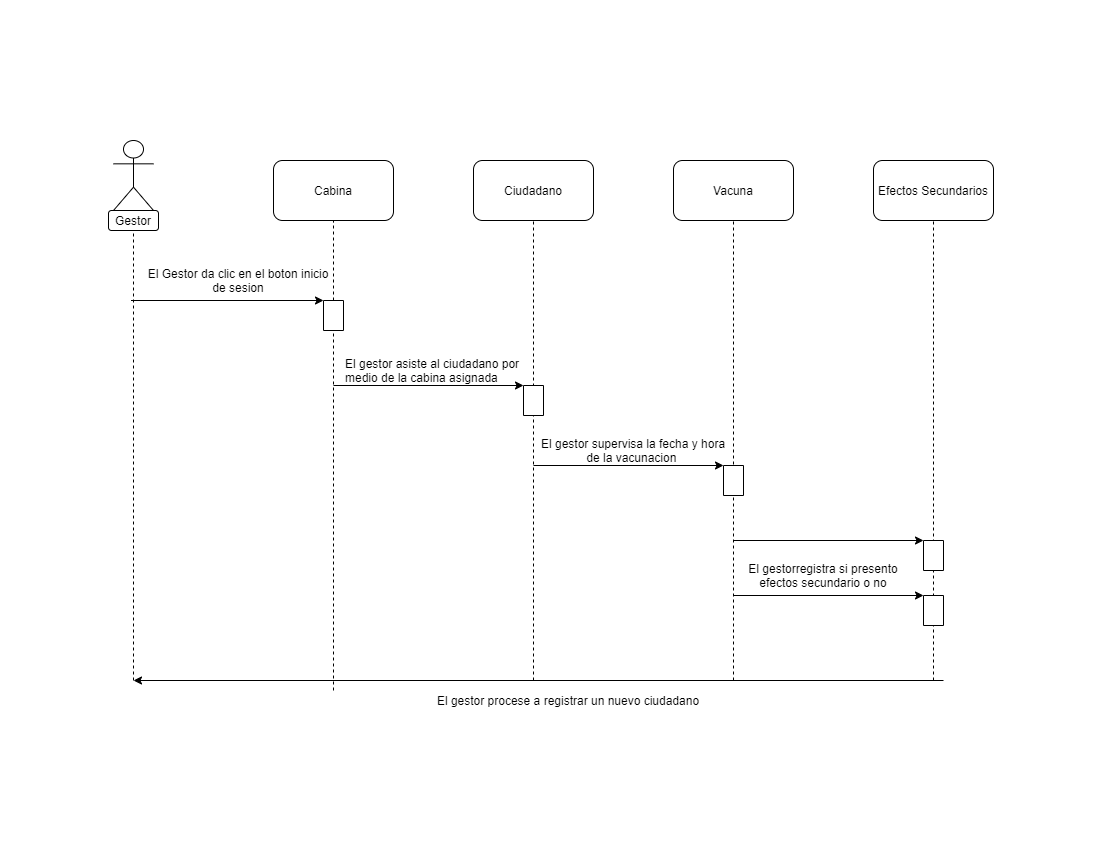

The diagram above was exported from draw.io. Its source (the exported page's mxGraphModel, read from the mxfile embedded in the PNG):
<mxGraphModel dx="1021" dy="1384" grid="1" gridSize="10" guides="1" tooltips="1" connect="1" arrows="1" fold="1" page="1" pageScale="1" pageWidth="1100" pageHeight="850" background="none" math="0" shadow="0">
  <root>
    <mxCell id="0" />
    <mxCell id="1" parent="0" />
    <object label="Actor" id="x4z_bPJyb2gbD3DjEzpE-2">
      <mxCell style="shape=umlActor;verticalLabelPosition=bottom;verticalAlign=top;html=1;outlineConnect=0;" parent="1" vertex="1">
        <mxGeometry x="113" y="-710" width="40" height="70" as="geometry" />
      </mxCell>
    </object>
    <mxCell id="x4z_bPJyb2gbD3DjEzpE-8" value="Efectos Secundarios" style="rounded=1;whiteSpace=wrap;html=1;" parent="1" vertex="1">
      <mxGeometry x="873" y="-690" width="120" height="60" as="geometry" />
    </mxCell>
    <mxCell id="x4z_bPJyb2gbD3DjEzpE-9" value="Vacuna" style="rounded=1;whiteSpace=wrap;html=1;" parent="1" vertex="1">
      <mxGeometry x="673" y="-690" width="120" height="60" as="geometry" />
    </mxCell>
    <mxCell id="x4z_bPJyb2gbD3DjEzpE-10" value="Cabina" style="rounded=1;whiteSpace=wrap;html=1;" parent="1" vertex="1">
      <mxGeometry x="273" y="-690" width="120" height="60" as="geometry" />
    </mxCell>
    <mxCell id="x4z_bPJyb2gbD3DjEzpE-12" value="Ciudadano" style="rounded=1;whiteSpace=wrap;html=1;" parent="1" vertex="1">
      <mxGeometry x="473" y="-690" width="120" height="60" as="geometry" />
    </mxCell>
    <mxCell id="x4z_bPJyb2gbD3DjEzpE-14" value="" style="endArrow=none;dashed=1;html=1;entryX=0.5;entryY=1;entryDx=0;entryDy=0;" parent="1" target="x4z_bPJyb2gbD3DjEzpE-9" edge="1">
      <mxGeometry width="50" height="50" relative="1" as="geometry">
        <mxPoint x="733" y="-170" as="sourcePoint" />
        <mxPoint x="1053" y="-550" as="targetPoint" />
      </mxGeometry>
    </mxCell>
    <mxCell id="x4z_bPJyb2gbD3DjEzpE-15" value="" style="endArrow=none;dashed=1;html=1;entryX=0.5;entryY=1;entryDx=0;entryDy=0;" parent="1" target="x4z_bPJyb2gbD3DjEzpE-28" edge="1">
      <mxGeometry width="50" height="50" relative="1" as="geometry">
        <mxPoint x="133" y="-170" as="sourcePoint" />
        <mxPoint x="133" y="-580" as="targetPoint" />
      </mxGeometry>
    </mxCell>
    <mxCell id="x4z_bPJyb2gbD3DjEzpE-17" value="" style="endArrow=none;dashed=1;html=1;entryX=0.5;entryY=1;entryDx=0;entryDy=0;" parent="1" target="x4z_bPJyb2gbD3DjEzpE-10" edge="1">
      <mxGeometry width="50" height="50" relative="1" as="geometry">
        <mxPoint x="333" y="-160" as="sourcePoint" />
        <mxPoint x="1053" y="-240" as="targetPoint" />
      </mxGeometry>
    </mxCell>
    <mxCell id="x4z_bPJyb2gbD3DjEzpE-18" value="" style="endArrow=none;dashed=1;html=1;entryX=0.5;entryY=1;entryDx=0;entryDy=0;" parent="1" target="x4z_bPJyb2gbD3DjEzpE-12" edge="1">
      <mxGeometry width="50" height="50" relative="1" as="geometry">
        <mxPoint x="533" y="-170" as="sourcePoint" />
        <mxPoint x="843" y="-480" as="targetPoint" />
      </mxGeometry>
    </mxCell>
    <mxCell id="x4z_bPJyb2gbD3DjEzpE-19" value="" style="endArrow=none;dashed=1;html=1;entryX=0.5;entryY=1;entryDx=0;entryDy=0;" parent="1" target="x4z_bPJyb2gbD3DjEzpE-8" edge="1">
      <mxGeometry width="50" height="50" relative="1" as="geometry">
        <mxPoint x="933" y="-170" as="sourcePoint" />
        <mxPoint x="1033" y="-470" as="targetPoint" />
      </mxGeometry>
    </mxCell>
    <mxCell id="x4z_bPJyb2gbD3DjEzpE-28" value="Gestor" style="rounded=1;whiteSpace=wrap;html=1;" parent="1" vertex="1">
      <mxGeometry x="108" y="-640" width="50" height="20" as="geometry" />
    </mxCell>
    <mxCell id="x4z_bPJyb2gbD3DjEzpE-31" value="" style="endArrow=classic;html=1;entryX=0;entryY=1;entryDx=0;entryDy=0;" parent="1" target="x4z_bPJyb2gbD3DjEzpE-35" edge="1">
      <mxGeometry width="50" height="50" relative="1" as="geometry">
        <mxPoint x="130.5" y="-550" as="sourcePoint" />
        <mxPoint x="313" y="-550" as="targetPoint" />
      </mxGeometry>
    </mxCell>
    <mxCell id="x4z_bPJyb2gbD3DjEzpE-32" value="El Gestor da clic en el boton inicio de sesion" style="text;html=1;strokeColor=none;fillColor=none;align=center;verticalAlign=middle;whiteSpace=wrap;rounded=0;" parent="1" vertex="1">
      <mxGeometry x="143" y="-590" width="190" height="40" as="geometry" />
    </mxCell>
    <mxCell id="x4z_bPJyb2gbD3DjEzpE-35" value="" style="rounded=0;whiteSpace=wrap;html=1;rotation=90;" parent="1" vertex="1">
      <mxGeometry x="318" y="-545" width="30" height="20" as="geometry" />
    </mxCell>
    <mxCell id="fnuh4xkNIC9a-jCZMo76-1" value="" style="endArrow=classic;html=1;entryX=0;entryY=1;entryDx=0;entryDy=0;" parent="1" edge="1">
      <mxGeometry width="50" height="50" relative="1" as="geometry">
        <mxPoint x="333" y="-465" as="sourcePoint" />
        <mxPoint x="523.0000000000002" y="-465" as="targetPoint" />
      </mxGeometry>
    </mxCell>
    <mxCell id="fnuh4xkNIC9a-jCZMo76-4" value="El gestor asiste al ciudadano por medio de la cabina asignada" style="text;whiteSpace=wrap;html=1;" parent="1" vertex="1">
      <mxGeometry x="343" y="-500" width="200" height="30" as="geometry" />
    </mxCell>
    <mxCell id="fnuh4xkNIC9a-jCZMo76-29" value="" style="endArrow=classic;html=1;" parent="1" edge="1">
      <mxGeometry width="50" height="50" relative="1" as="geometry">
        <mxPoint x="943" y="-170" as="sourcePoint" />
        <mxPoint x="133" y="-170" as="targetPoint" />
      </mxGeometry>
    </mxCell>
    <mxCell id="fnuh4xkNIC9a-jCZMo76-30" value="" style="rounded=0;whiteSpace=wrap;html=1;rotation=90;" parent="1" vertex="1">
      <mxGeometry x="518" y="-460" width="30" height="20" as="geometry" />
    </mxCell>
    <mxCell id="fnuh4xkNIC9a-jCZMo76-31" value="" style="endArrow=classic;html=1;entryX=0;entryY=1;entryDx=0;entryDy=0;" parent="1" target="fnuh4xkNIC9a-jCZMo76-33" edge="1">
      <mxGeometry width="50" height="50" relative="1" as="geometry">
        <mxPoint x="533" y="-385" as="sourcePoint" />
        <mxPoint x="713" y="-390" as="targetPoint" />
      </mxGeometry>
    </mxCell>
    <mxCell id="fnuh4xkNIC9a-jCZMo76-32" value="El gestor supervisa la fecha y hora de la vacunacion&amp;nbsp;" style="text;html=1;strokeColor=none;fillColor=none;align=center;verticalAlign=middle;whiteSpace=wrap;rounded=0;" parent="1" vertex="1">
      <mxGeometry x="533" y="-410" width="200" height="20" as="geometry" />
    </mxCell>
    <mxCell id="fnuh4xkNIC9a-jCZMo76-33" value="" style="rounded=0;whiteSpace=wrap;html=1;rotation=90;" parent="1" vertex="1">
      <mxGeometry x="718" y="-380" width="30" height="20" as="geometry" />
    </mxCell>
    <mxCell id="fnuh4xkNIC9a-jCZMo76-35" value="" style="endArrow=classic;html=1;entryX=0;entryY=1;entryDx=0;entryDy=0;" parent="1" target="fnuh4xkNIC9a-jCZMo76-37" edge="1">
      <mxGeometry width="50" height="50" relative="1" as="geometry">
        <mxPoint x="733" y="-310" as="sourcePoint" />
        <mxPoint x="933" y="-310" as="targetPoint" />
      </mxGeometry>
    </mxCell>
    <mxCell id="fnuh4xkNIC9a-jCZMo76-36" value="" style="endArrow=classic;html=1;entryX=0;entryY=1;entryDx=0;entryDy=0;" parent="1" target="fnuh4xkNIC9a-jCZMo76-38" edge="1">
      <mxGeometry width="50" height="50" relative="1" as="geometry">
        <mxPoint x="733" y="-255" as="sourcePoint" />
        <mxPoint x="933" y="-240" as="targetPoint" />
      </mxGeometry>
    </mxCell>
    <mxCell id="fnuh4xkNIC9a-jCZMo76-37" value="" style="rounded=0;whiteSpace=wrap;html=1;rotation=90;" parent="1" vertex="1">
      <mxGeometry x="918" y="-305" width="30" height="20" as="geometry" />
    </mxCell>
    <mxCell id="fnuh4xkNIC9a-jCZMo76-38" value="" style="rounded=0;whiteSpace=wrap;html=1;rotation=90;" parent="1" vertex="1">
      <mxGeometry x="918" y="-250" width="30" height="20" as="geometry" />
    </mxCell>
    <mxCell id="fnuh4xkNIC9a-jCZMo76-39" value="El gestorregistra si presento efectos secundario o no" style="text;html=1;strokeColor=none;fillColor=none;align=center;verticalAlign=middle;whiteSpace=wrap;rounded=0;" parent="1" vertex="1">
      <mxGeometry x="733" y="-285" width="180" height="20" as="geometry" />
    </mxCell>
    <mxCell id="fnuh4xkNIC9a-jCZMo76-40" value="El gestor procese a registrar un nuevo ciudadano" style="text;html=1;strokeColor=none;fillColor=none;align=center;verticalAlign=middle;whiteSpace=wrap;rounded=0;" parent="1" vertex="1">
      <mxGeometry x="403" y="-160" width="330" height="20" as="geometry" />
    </mxCell>
  </root>
</mxGraphModel>